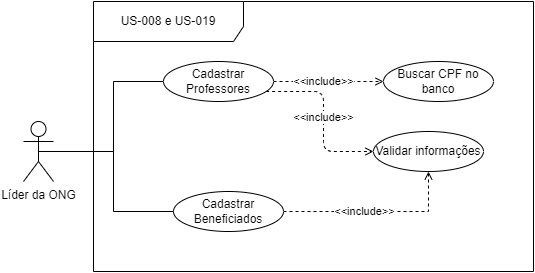

The diagram above was exported from draw.io. Its source (the exported page's mxGraphModel, read from the mxfile embedded in the PNG):
<mxGraphModel dx="808" dy="464" grid="1" gridSize="10" guides="1" tooltips="1" connect="1" arrows="1" fold="1" page="1" pageScale="1" pageWidth="827" pageHeight="1169" background="none" math="0" shadow="0">
  <root>
    <mxCell id="0" />
    <mxCell id="1" parent="0" />
    <mxCell id="sFrfZp99ur-laCM4e8iK-13" style="edgeStyle=orthogonalEdgeStyle;rounded=0;orthogonalLoop=1;jettySize=auto;html=1;exitX=0.5;exitY=0.5;exitDx=0;exitDy=0;exitPerimeter=0;entryX=0;entryY=0.5;entryDx=0;entryDy=0;endArrow=none;endFill=0;" edge="1" parent="1" source="sFrfZp99ur-laCM4e8iK-1" target="sFrfZp99ur-laCM4e8iK-7">
      <mxGeometry relative="1" as="geometry">
        <Array as="points">
          <mxPoint x="200" y="310" />
          <mxPoint x="200" y="240" />
        </Array>
      </mxGeometry>
    </mxCell>
    <mxCell id="sFrfZp99ur-laCM4e8iK-1" value="Líder da ONG" style="shape=umlActor;verticalLabelPosition=bottom;verticalAlign=top;html=1;rounded=0;" vertex="1" parent="1">
      <mxGeometry x="110" y="280" width="30" height="60" as="geometry" />
    </mxCell>
    <mxCell id="sFrfZp99ur-laCM4e8iK-5" value="US-008 e&amp;nbsp;US-019" style="shape=umlFrame;whiteSpace=wrap;html=1;pointerEvents=0;width=150;height=40;rounded=0;" vertex="1" parent="1">
      <mxGeometry x="180" y="160" width="440" height="270" as="geometry" />
    </mxCell>
    <mxCell id="sFrfZp99ur-laCM4e8iK-40" value="" style="edgeStyle=orthogonalEdgeStyle;orthogonalLoop=1;jettySize=auto;html=1;endArrow=open;endFill=0;dashed=1;" edge="1" parent="1" source="sFrfZp99ur-laCM4e8iK-7" target="sFrfZp99ur-laCM4e8iK-39">
      <mxGeometry relative="1" as="geometry" />
    </mxCell>
    <mxCell id="sFrfZp99ur-laCM4e8iK-41" value="&amp;lt;&amp;lt;include&amp;gt;&amp;gt;" style="edgeLabel;html=1;align=center;verticalAlign=middle;resizable=0;points=[];" vertex="1" connectable="0" parent="sFrfZp99ur-laCM4e8iK-40">
      <mxGeometry x="-0.35" y="-2" relative="1" as="geometry">
        <mxPoint x="14" y="-2" as="offset" />
      </mxGeometry>
    </mxCell>
    <mxCell id="sFrfZp99ur-laCM4e8iK-46" style="edgeStyle=orthogonalEdgeStyle;orthogonalLoop=1;jettySize=auto;html=1;entryX=0;entryY=0.5;entryDx=0;entryDy=0;dashed=1;endArrow=open;endFill=0;" edge="1" parent="1" source="sFrfZp99ur-laCM4e8iK-7" target="sFrfZp99ur-laCM4e8iK-42">
      <mxGeometry relative="1" as="geometry">
        <Array as="points">
          <mxPoint x="410" y="250" />
          <mxPoint x="410" y="310" />
        </Array>
      </mxGeometry>
    </mxCell>
    <mxCell id="sFrfZp99ur-laCM4e8iK-47" value="&amp;lt;&amp;lt;include&amp;gt;&amp;gt;" style="edgeLabel;html=1;align=center;verticalAlign=middle;resizable=0;points=[];" vertex="1" connectable="0" parent="sFrfZp99ur-laCM4e8iK-46">
      <mxGeometry x="-0.0104" relative="1" as="geometry">
        <mxPoint as="offset" />
      </mxGeometry>
    </mxCell>
    <mxCell id="sFrfZp99ur-laCM4e8iK-7" value="Cadastrar Professores" style="ellipse;whiteSpace=wrap;html=1;rounded=0;" vertex="1" parent="1">
      <mxGeometry x="250" y="220" width="110" height="40" as="geometry" />
    </mxCell>
    <mxCell id="sFrfZp99ur-laCM4e8iK-43" value="" style="edgeStyle=orthogonalEdgeStyle;orthogonalLoop=1;jettySize=auto;html=1;endArrow=open;endFill=0;dashed=1;rounded=0;curved=0;" edge="1" parent="1" source="sFrfZp99ur-laCM4e8iK-9" target="sFrfZp99ur-laCM4e8iK-42">
      <mxGeometry relative="1" as="geometry" />
    </mxCell>
    <mxCell id="sFrfZp99ur-laCM4e8iK-44" value="&amp;lt;&amp;lt;include&amp;gt;&amp;gt;" style="edgeLabel;html=1;align=center;verticalAlign=middle;resizable=0;points=[];" vertex="1" connectable="0" parent="sFrfZp99ur-laCM4e8iK-43">
      <mxGeometry x="0.2457" y="2" relative="1" as="geometry">
        <mxPoint x="-35" y="2" as="offset" />
      </mxGeometry>
    </mxCell>
    <mxCell id="sFrfZp99ur-laCM4e8iK-9" value="Cadastrar Beneficiados" style="ellipse;whiteSpace=wrap;html=1;rounded=0;" vertex="1" parent="1">
      <mxGeometry x="260" y="350" width="110" height="40" as="geometry" />
    </mxCell>
    <mxCell id="sFrfZp99ur-laCM4e8iK-11" style="edgeStyle=orthogonalEdgeStyle;rounded=0;orthogonalLoop=1;jettySize=auto;html=1;exitX=0.5;exitY=0.5;exitDx=0;exitDy=0;exitPerimeter=0;entryX=0;entryY=0.5;entryDx=0;entryDy=0;endArrow=none;endFill=0;" edge="1" parent="1" source="sFrfZp99ur-laCM4e8iK-1" target="sFrfZp99ur-laCM4e8iK-9">
      <mxGeometry relative="1" as="geometry" />
    </mxCell>
    <mxCell id="sFrfZp99ur-laCM4e8iK-39" value="Buscar CPF no banco" style="ellipse;whiteSpace=wrap;html=1;rounded=0;" vertex="1" parent="1">
      <mxGeometry x="470" y="220" width="110" height="40" as="geometry" />
    </mxCell>
    <mxCell id="sFrfZp99ur-laCM4e8iK-42" value="Validar informações" style="ellipse;whiteSpace=wrap;html=1;rounded=0;" vertex="1" parent="1">
      <mxGeometry x="460" y="290" width="110" height="40" as="geometry" />
    </mxCell>
  </root>
</mxGraphModel>